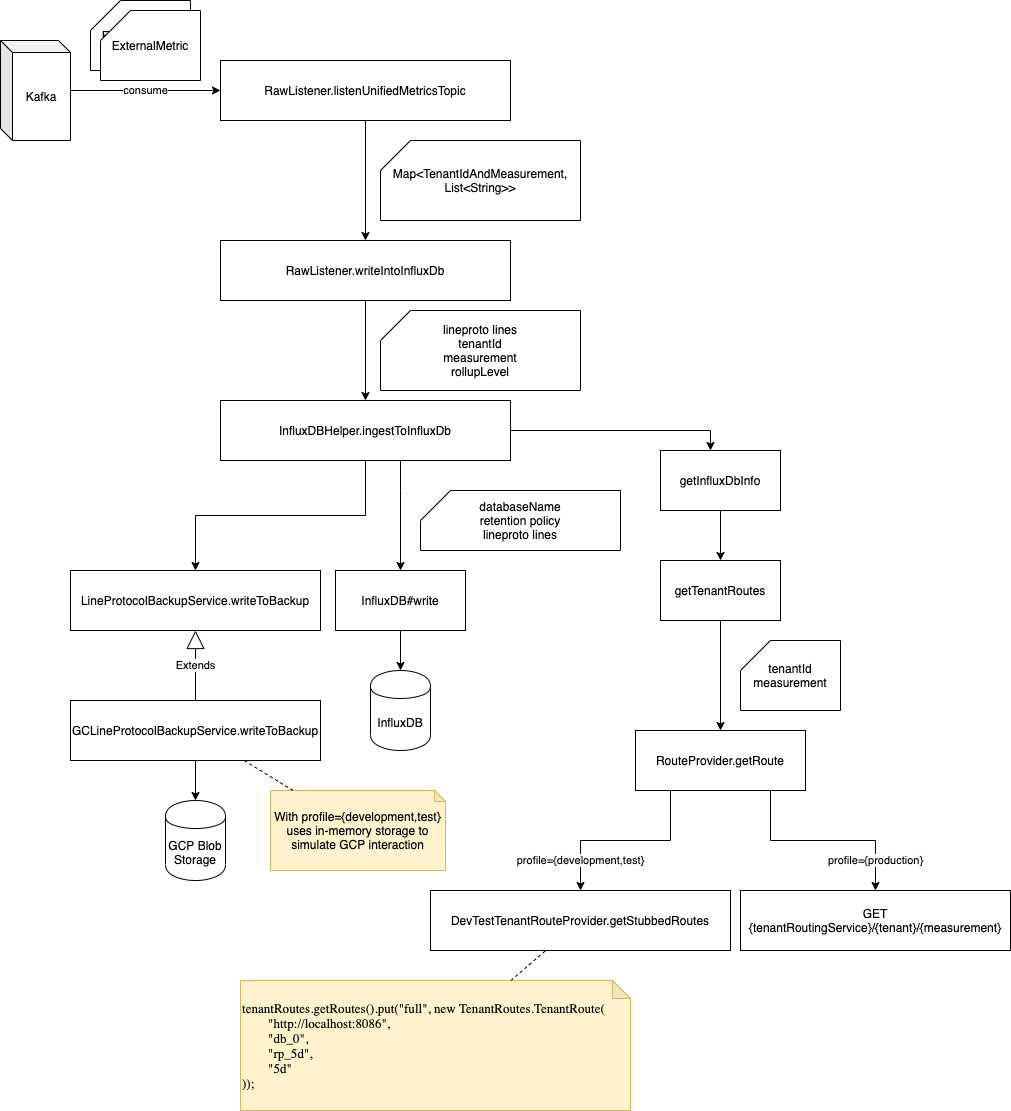

The diagram above was exported from draw.io. Its source (the exported page's mxGraphModel, read from the mxfile embedded in the PNG):
<mxGraphModel dx="1506" dy="908" grid="1" gridSize="10" guides="1" tooltips="1" connect="1" arrows="1" fold="1" page="0" pageScale="1" pageWidth="850" pageHeight="1100" background="#ffffff" math="0" shadow="0">
  <root>
    <mxCell id="0" />
    <mxCell id="1" parent="0" />
    <mxCell id="XswMD88aM7CX1JoReV09-7" style="edgeStyle=orthogonalEdgeStyle;rounded=0;orthogonalLoop=1;jettySize=auto;html=1;" parent="1" source="XswMD88aM7CX1JoReV09-1" target="XswMD88aM7CX1JoReV09-6" edge="1">
      <mxGeometry relative="1" as="geometry" />
    </mxCell>
    <mxCell id="XswMD88aM7CX1JoReV09-1" value="RawListener.listenUnifiedMetricsTopic" style="rounded=0;whiteSpace=wrap;html=1;" parent="1" vertex="1">
      <mxGeometry x="140" y="150" width="290" height="60" as="geometry" />
    </mxCell>
    <mxCell id="XswMD88aM7CX1JoReV09-3" value="consume" style="edgeStyle=orthogonalEdgeStyle;rounded=0;orthogonalLoop=1;jettySize=auto;html=1;" parent="1" source="XswMD88aM7CX1JoReV09-2" target="XswMD88aM7CX1JoReV09-1" edge="1">
      <mxGeometry relative="1" as="geometry" />
    </mxCell>
    <mxCell id="XswMD88aM7CX1JoReV09-2" value="Kafka" style="shape=cube;whiteSpace=wrap;html=1;boundedLbl=1;backgroundOutline=1;darkOpacity=0.05;darkOpacity2=0.1;size=12;" parent="1" vertex="1">
      <mxGeometry x="-80" y="130" width="70" height="100" as="geometry" />
    </mxCell>
    <mxCell id="XswMD88aM7CX1JoReV09-4" value="ExternalMetric" style="shape=card;whiteSpace=wrap;html=1;" parent="1" vertex="1">
      <mxGeometry x="10" y="90" width="100" height="70" as="geometry" />
    </mxCell>
    <mxCell id="XswMD88aM7CX1JoReV09-12" style="edgeStyle=orthogonalEdgeStyle;rounded=0;orthogonalLoop=1;jettySize=auto;html=1;" parent="1" source="XswMD88aM7CX1JoReV09-6" target="XswMD88aM7CX1JoReV09-9" edge="1">
      <mxGeometry relative="1" as="geometry" />
    </mxCell>
    <mxCell id="XswMD88aM7CX1JoReV09-6" value="RawListener.writeIntoInfluxDb" style="rounded=0;whiteSpace=wrap;html=1;" parent="1" vertex="1">
      <mxGeometry x="140" y="330" width="290" height="60" as="geometry" />
    </mxCell>
    <mxCell id="XswMD88aM7CX1JoReV09-8" value="Map&amp;lt;TenantIdAndMeasurement, List&amp;lt;String&amp;gt;&amp;gt;" style="shape=card;whiteSpace=wrap;html=1;" parent="1" vertex="1">
      <mxGeometry x="300" y="230" width="200" height="80" as="geometry" />
    </mxCell>
    <mxCell id="XswMD88aM7CX1JoReV09-13" style="edgeStyle=orthogonalEdgeStyle;rounded=0;orthogonalLoop=1;jettySize=auto;html=1;" parent="1" source="XswMD88aM7CX1JoReV09-9" target="XswMD88aM7CX1JoReV09-10" edge="1">
      <mxGeometry relative="1" as="geometry">
        <Array as="points">
          <mxPoint x="320" y="580" />
          <mxPoint x="320" y="580" />
        </Array>
      </mxGeometry>
    </mxCell>
    <mxCell id="XswMD88aM7CX1JoReV09-18" style="edgeStyle=orthogonalEdgeStyle;rounded=0;orthogonalLoop=1;jettySize=auto;html=1;" parent="1" source="XswMD88aM7CX1JoReV09-9" target="XswMD88aM7CX1JoReV09-17" edge="1">
      <mxGeometry relative="1" as="geometry">
        <Array as="points">
          <mxPoint x="630" y="520" />
        </Array>
      </mxGeometry>
    </mxCell>
    <mxCell id="XswMD88aM7CX1JoReV09-31" style="edgeStyle=orthogonalEdgeStyle;rounded=0;orthogonalLoop=1;jettySize=auto;html=1;" parent="1" source="XswMD88aM7CX1JoReV09-9" target="XswMD88aM7CX1JoReV09-30" edge="1">
      <mxGeometry relative="1" as="geometry" />
    </mxCell>
    <mxCell id="XswMD88aM7CX1JoReV09-9" value="InfluxDBHelper.ingestToInfluxDb" style="rounded=0;whiteSpace=wrap;html=1;" parent="1" vertex="1">
      <mxGeometry x="140" y="490" width="290" height="60" as="geometry" />
    </mxCell>
    <mxCell id="XswMD88aM7CX1JoReV09-14" style="edgeStyle=orthogonalEdgeStyle;rounded=0;orthogonalLoop=1;jettySize=auto;html=1;" parent="1" source="XswMD88aM7CX1JoReV09-10" target="XswMD88aM7CX1JoReV09-11" edge="1">
      <mxGeometry relative="1" as="geometry" />
    </mxCell>
    <mxCell id="XswMD88aM7CX1JoReV09-10" value="InfluxDB#write" style="rounded=0;whiteSpace=wrap;html=1;" parent="1" vertex="1">
      <mxGeometry x="255" y="660" width="130" height="60" as="geometry" />
    </mxCell>
    <mxCell id="XswMD88aM7CX1JoReV09-11" value="InfluxDB" style="shape=cylinder;whiteSpace=wrap;html=1;boundedLbl=1;backgroundOutline=1;" parent="1" vertex="1">
      <mxGeometry x="290" y="760" width="60" height="80" as="geometry" />
    </mxCell>
    <mxCell id="XswMD88aM7CX1JoReV09-15" value="databaseName&lt;br&gt;retention policy&lt;br&gt;lineproto lines" style="shape=card;whiteSpace=wrap;html=1;" parent="1" vertex="1">
      <mxGeometry x="340" y="580" width="200" height="60" as="geometry" />
    </mxCell>
    <mxCell id="XswMD88aM7CX1JoReV09-16" value="lineproto lines&lt;br&gt;tenantId&lt;br&gt;measurement&lt;br&gt;rollupLevel" style="shape=card;whiteSpace=wrap;html=1;" parent="1" vertex="1">
      <mxGeometry x="300" y="400" width="200" height="80" as="geometry" />
    </mxCell>
    <mxCell id="XswMD88aM7CX1JoReV09-21" style="edgeStyle=orthogonalEdgeStyle;rounded=0;orthogonalLoop=1;jettySize=auto;html=1;" parent="1" source="XswMD88aM7CX1JoReV09-17" target="XswMD88aM7CX1JoReV09-20" edge="1">
      <mxGeometry relative="1" as="geometry" />
    </mxCell>
    <mxCell id="XswMD88aM7CX1JoReV09-17" value="getInfluxDbInfo" style="rounded=0;whiteSpace=wrap;html=1;" parent="1" vertex="1">
      <mxGeometry x="580" y="540" width="120" height="60" as="geometry" />
    </mxCell>
    <mxCell id="XswMD88aM7CX1JoReV09-24" style="edgeStyle=orthogonalEdgeStyle;rounded=0;orthogonalLoop=1;jettySize=auto;html=1;" parent="1" source="XswMD88aM7CX1JoReV09-20" target="XswMD88aM7CX1JoReV09-22" edge="1">
      <mxGeometry relative="1" as="geometry" />
    </mxCell>
    <mxCell id="XswMD88aM7CX1JoReV09-20" value="getTenantRoutes" style="rounded=0;whiteSpace=wrap;html=1;" parent="1" vertex="1">
      <mxGeometry x="580" y="650" width="120" height="60" as="geometry" />
    </mxCell>
    <mxCell id="XswMD88aM7CX1JoReV09-26" value="profile={development,test}" style="edgeStyle=orthogonalEdgeStyle;rounded=0;orthogonalLoop=1;jettySize=auto;html=1;" parent="1" source="XswMD88aM7CX1JoReV09-22" target="XswMD88aM7CX1JoReV09-25" edge="1">
      <mxGeometry x="0.6842" relative="1" as="geometry">
        <Array as="points">
          <mxPoint x="590" y="930" />
          <mxPoint x="500" y="930" />
        </Array>
        <mxPoint as="offset" />
      </mxGeometry>
    </mxCell>
    <mxCell id="XswMD88aM7CX1JoReV09-28" value="profile={production}" style="edgeStyle=orthogonalEdgeStyle;rounded=0;orthogonalLoop=1;jettySize=auto;html=1;" parent="1" source="XswMD88aM7CX1JoReV09-22" target="XswMD88aM7CX1JoReV09-27" edge="1">
      <mxGeometry x="0.7073" relative="1" as="geometry">
        <Array as="points">
          <mxPoint x="690" y="930" />
          <mxPoint x="795" y="930" />
        </Array>
        <mxPoint as="offset" />
      </mxGeometry>
    </mxCell>
    <mxCell id="XswMD88aM7CX1JoReV09-22" value="RouteProvider.getRoute" style="rounded=0;whiteSpace=wrap;html=1;" parent="1" vertex="1">
      <mxGeometry x="555" y="820" width="170" height="60" as="geometry" />
    </mxCell>
    <mxCell id="XswMD88aM7CX1JoReV09-23" value="tenantId&lt;br&gt;measurement" style="shape=card;whiteSpace=wrap;html=1;" parent="1" vertex="1">
      <mxGeometry x="660" y="730" width="100" height="70" as="geometry" />
    </mxCell>
    <mxCell id="XswMD88aM7CX1JoReV09-25" value="DevTestTenantRouteProvider.getStubbedRoutes" style="rounded=0;whiteSpace=wrap;html=1;" parent="1" vertex="1">
      <mxGeometry x="350" y="980" width="300" height="60" as="geometry" />
    </mxCell>
    <mxCell id="XswMD88aM7CX1JoReV09-27" value="GET {tenantRoutingService}/{tenant}/{measurement}" style="rounded=0;whiteSpace=wrap;html=1;" parent="1" vertex="1">
      <mxGeometry x="660" y="980" width="270" height="60" as="geometry" />
    </mxCell>
    <mxCell id="XswMD88aM7CX1JoReV09-29" value="&lt;pre style=&quot;font-family: &amp;#34;jetbrains mono&amp;#34; ; font-size: 9.8pt&quot;&gt;&lt;span&gt;tenantRoutes&lt;/span&gt;.getRoutes().put(&lt;span&gt;&quot;full&quot;&lt;/span&gt;, &lt;span&gt;new &lt;/span&gt;&lt;span&gt;TenantRoutes&lt;/span&gt;.TenantRoute(&lt;br&gt;        &lt;span&gt;&quot;http://localhost:8086&quot;&lt;/span&gt;,&lt;br&gt;        &lt;span&gt;&quot;db_0&quot;&lt;/span&gt;,&lt;br&gt;        &lt;span&gt;&quot;rp_5d&quot;&lt;/span&gt;,&lt;br&gt;        &lt;span&gt;&quot;5d&quot;&lt;br&gt;&lt;/span&gt;));&lt;br&gt;&lt;/pre&gt;" style="shape=note;whiteSpace=wrap;html=1;backgroundOutline=1;darkOpacity=0.05;fillColor=#fff2cc;strokeColor=#d6b656;align=left;size=18;" parent="1" vertex="1">
      <mxGeometry x="160" y="1070" width="390" height="130" as="geometry" />
    </mxCell>
    <mxCell id="XswMD88aM7CX1JoReV09-30" value="LineProtocolBackupService.writeToBackup" style="rounded=0;whiteSpace=wrap;html=1;" parent="1" vertex="1">
      <mxGeometry x="-10" y="660" width="250" height="60" as="geometry" />
    </mxCell>
    <mxCell id="XswMD88aM7CX1JoReV09-35" style="edgeStyle=orthogonalEdgeStyle;rounded=0;orthogonalLoop=1;jettySize=auto;html=1;" parent="1" source="XswMD88aM7CX1JoReV09-32" target="XswMD88aM7CX1JoReV09-34" edge="1">
      <mxGeometry relative="1" as="geometry" />
    </mxCell>
    <mxCell id="XswMD88aM7CX1JoReV09-32" value="GCLineProtocolBackupService.writeToBackup" style="rounded=0;whiteSpace=wrap;html=1;" parent="1" vertex="1">
      <mxGeometry x="-10" y="790" width="250" height="60" as="geometry" />
    </mxCell>
    <mxCell id="XswMD88aM7CX1JoReV09-33" value="Extends" style="endArrow=block;endSize=16;endFill=0;html=1;" parent="1" source="XswMD88aM7CX1JoReV09-32" target="XswMD88aM7CX1JoReV09-30" edge="1">
      <mxGeometry width="160" relative="1" as="geometry">
        <mxPoint x="-20" y="890" as="sourcePoint" />
        <mxPoint x="140" y="890" as="targetPoint" />
      </mxGeometry>
    </mxCell>
    <mxCell id="XswMD88aM7CX1JoReV09-34" value="GCP Blob Storage" style="shape=cylinder;whiteSpace=wrap;html=1;boundedLbl=1;backgroundOutline=1;" parent="1" vertex="1">
      <mxGeometry x="85" y="890" width="60" height="80" as="geometry" />
    </mxCell>
    <mxCell id="XswMD88aM7CX1JoReV09-36" value="" style="endArrow=none;dashed=1;html=1;" parent="1" source="XswMD88aM7CX1JoReV09-29" target="XswMD88aM7CX1JoReV09-25" edge="1">
      <mxGeometry width="50" height="50" relative="1" as="geometry">
        <mxPoint x="130" y="1190" as="sourcePoint" />
        <mxPoint x="180" y="1140" as="targetPoint" />
      </mxGeometry>
    </mxCell>
    <mxCell id="XswMD88aM7CX1JoReV09-38" value="With profile={development,test} uses in-memory storage to simulate GCP interaction" style="shape=note;whiteSpace=wrap;html=1;backgroundOutline=1;darkOpacity=0.05;fillColor=#fff2cc;strokeColor=#d6b656;size=11;" parent="1" vertex="1">
      <mxGeometry x="190" y="880" width="175" height="80" as="geometry" />
    </mxCell>
    <mxCell id="XswMD88aM7CX1JoReV09-39" value="" style="endArrow=none;dashed=1;html=1;" parent="1" source="XswMD88aM7CX1JoReV09-38" target="XswMD88aM7CX1JoReV09-32" edge="1">
      <mxGeometry width="50" height="50" relative="1" as="geometry">
        <mxPoint x="482.41379310344814" y="1100" as="sourcePoint" />
        <mxPoint x="499.655172413793" y="1050" as="targetPoint" />
      </mxGeometry>
    </mxCell>
    <mxCell id="PPy-vx1Se7Kd1Rg_kO2b-1" value="ExternalMetric" style="shape=card;whiteSpace=wrap;html=1;" vertex="1" parent="1">
      <mxGeometry x="20" y="100" width="100" height="70" as="geometry" />
    </mxCell>
  </root>
</mxGraphModel>